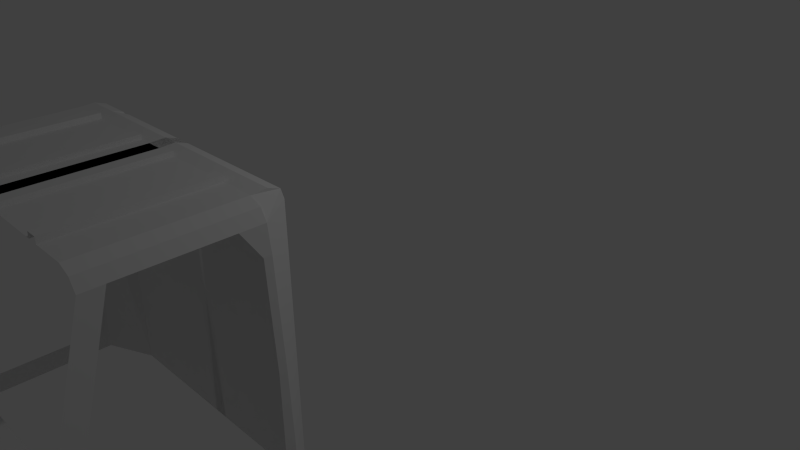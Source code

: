 # Source: CaterpillarCT660.blend  (saved by Blender 2.75.0; exported with 4.5.12 LTS)
import bpy
from mathutils import Matrix  # noqa: F401  (used for matrix-valued properties, if any)

bpy.ops.wm.read_factory_settings(use_empty=True)
scene = bpy.context.scene
scene.name = 'Scene'

# ---- collections
col_collection_1 = bpy.data.collections.new('Collection 1'); scene.collection.children.link(col_collection_1)

# ---- world
world_world = bpy.data.worlds.new('World'); scene.world = world_world
world_world.color = (0.05088, 0.05088, 0.05088)
world_world.use_sun_shadow = False
world_world.sun_shadow_jitter_overblur = 0.0
world_world.cycles.sampling_method = 'MANUAL'
world_world.cycles.sample_map_resolution = 256

# ---- cameras
cam_camera = bpy.data.cameras.new('Camera')
cam_camera.clip_end = 100.0
cam_camera.lens = 35.0
cam_camera.sensor_width = 32.0
cam_camera.sensor_height = 18.0
cam_camera.ortho_scale = 7.314
cam_camera.dof.focus_distance = 0.0
cam_camera.dof.aperture_fstop = 128.0

# ---- lights
light_lamp = bpy.data.lights.new('Lamp', 'POINT')
light_lamp.transmission_factor = 0.0
light_lamp.cutoff_distance = 30.0
light_lamp.energy = 100.0
light_lamp.shadow_buffer_clip_start = 1.001
light_lamp.shadow_soft_size = 0.1
light_lamp.shadow_maximum_resolution = 0.006
light_lamp.use_absolute_resolution = True
light_lamp.cycles.use_multiple_importance_sampling = False

# ---- meshes
me_plane = bpy.data.meshes.new('Plane')
me_plane.from_pydata([(-1.0, -1.0, 0.0), (1.0, -1.0, 0.0), (-1.0, 1.0, 0.0), (1.0, 1.0, 0.0), (2.553, -1.0, 0.0), (2.553, 1.0, 0.0), (2.553, -1.0, 0.05371), (2.553, 1.0, 0.05371), (3.964, -1.0, 0.05371), (3.964, 1.0, 0.05371), (3.964, -1.0, 0.0), (3.964, 1.0, 0.0), (11.59, -1.0, 0.0), (11.59, 1.0, 0.0), (11.59, -1.0, 0.06713), (11.59, 1.0, 0.06713), (13.0, -1.0, 0.06713), (13.0, 1.0, 0.06713), (13.0, -1.0, 0.0), (13.0, 1.0, 0.0), (17.23, -1.0, 0.0), (17.23, 1.0, 0.0), (18.67, -1.0, -0.06295), (18.67, 1.0, -0.06295), (19.44, -1.0, -0.1889), (19.44, 1.0, -0.1889), (19.88, 0.3631, -0.4826), (19.88, 1.0, -0.4826), (20.32, 0.3631, -1.07), (20.32, 1.0, -1.07), (20.76, 0.3631, -1.637), (20.76, 1.0, -1.637), (21.16, 0.1814, -2.468), (21.16, 1.0, -2.468), (-1.0, 2.256, 0.01111), (1.0, 2.256, 0.01111), (2.553, 2.256, 0.01111), (3.964, 2.256, 0.01111), (11.59, 2.256, 0.01111), (13.0, 2.256, 0.01111), (17.23, 2.256, 0.01111), (-1.0, 3.198, -0.03333), (1.0, 3.198, -0.03333), (2.553, 3.198, -0.03333), (3.964, 3.198, -0.03333), (11.59, 3.198, -0.03333), (13.0, 3.198, -0.03333), (17.23, 3.198, -0.03333), (-1.0, 3.433, -0.1444), (1.0, 3.433, -0.1444), (2.553, 3.433, -0.1444), (3.964, 3.433, -0.1444), (11.59, 3.433, -0.1444), (13.0, 3.433, -0.1444), (17.23, 3.433, -0.1444), (-1.0, 3.512, -3.466), (1.0, 3.512, -3.466), (2.553, 3.512, -3.466), (3.964, 3.512, -3.466), (11.59, 3.512, -3.466), (13.0, 3.512, -3.466), (17.23, 3.512, -3.466), (-1.0, -9.302, -4.571e-08), (1.0, -9.302, -4.571e-08), (2.553, -9.302, -4.571e-08), (2.553, -9.302, 0.05371), (3.964, -9.302, 0.05371), (3.964, -9.302, -4.571e-08), (11.59, -9.302, -4.571e-08), (11.59, -9.302, 0.06713), (13.0, -9.302, 0.06713), (13.0, -9.302, -4.571e-08), (17.23, -9.302, -4.571e-08), (18.67, -9.302, -0.06295), (19.44, -9.302, -0.1889), (-1.0, -10.99, -5.497e-08), (1.0, -10.99, -5.497e-08), (2.553, -10.99, -5.497e-08), (2.553, -10.99, 0.05371), (3.964, -10.99, 0.05371), (3.964, -10.99, -5.497e-08), (11.59, -10.99, -5.497e-08), (11.59, -10.99, 0.06713), (13.0, -10.99, 0.06713), (13.0, -10.99, -5.497e-08), (17.23, -10.99, -5.497e-08), (18.67, -10.99, -0.06295), (19.44, -10.99, -0.1889), (21.16, 0.1814, -3.072), (21.16, 1.0, -3.072), (21.16, 0.1814, -3.317), (21.16, 1.0, -3.317), (21.16, -11.61, -3.072), (21.16, -11.2, -3.317), (21.16, -12.93, -3.072), (21.16, -11.92, -3.317), (21.16, -12.53, -2.77), (21.16, -13.85, -2.77), (21.16, -12.83, -2.396), (21.16, -15.68, -2.396), (21.16, -12.83, -1.561), (21.16, -15.68, -1.561), (21.07, -12.7, -1.524), (21.07, -14.38, -1.524), (0.02238, -15.9, -2.385), (0.02238, -15.9, -1.551), (-0.06655, -14.61, -1.513), (24.83, -12.83, -2.517), (24.83, -15.68, -2.517), (26.43, -12.83, -2.73), (26.43, -15.68, -2.73), (26.11, -12.83, -3.307), (26.11, -15.68, -3.307), (21.16, -18.08, -2.396), (24.83, -18.08, -2.517), (26.43, -18.08, -2.73), (26.11, -18.08, -3.307), (21.16, -22.68, -2.449), (24.83, -22.68, -2.571), (26.43, -22.68, -2.783), (26.11, -22.68, -3.361), (21.16, -28.54, -2.582), (24.83, -28.54, -2.704), (26.43, -28.54, -2.916), (26.11, -28.54, -3.494), (21.16, -32.01, -2.818), (24.83, -30.56, -2.857), (26.43, -30.27, -3.121), (26.11, -29.91, -3.698), (21.16, -36.13, -3.135), (24.83, -37.07, -3.308), (26.43, -37.0, -3.582), (26.11, -37.14, -3.893)], [], [(0, 1, 3, 2), (3, 1, 4, 5), (5, 4, 6, 7), (7, 6, 8, 9), (9, 8, 10, 11), (11, 10, 12, 13), (13, 12, 14, 15), (15, 14, 16, 17), (17, 16, 18, 19), (19, 18, 20, 21), (21, 20, 22, 23), (23, 22, 24, 25), (25, 24, 26, 27), (27, 26, 28, 29), (29, 28, 30, 31), (31, 30, 32, 33), (19, 21, 40, 39), (3, 5, 36, 35), (2, 3, 35, 34), (11, 13, 38, 37), (37, 38, 45, 44), (34, 35, 42, 41), (39, 40, 47, 46), (35, 36, 43, 42), (44, 45, 52, 51), (41, 42, 49, 48), (46, 47, 54, 53), (42, 43, 50, 49), (51, 52, 59, 58), (48, 49, 56, 55), (53, 54, 61, 60), (49, 50, 57, 56), (38, 39, 46, 53, 60, 59, 52, 45), (44, 51, 58, 57, 50, 43, 36, 37), (15, 17, 19, 39, 38, 13), (7, 9, 11, 37, 36, 5), (23, 25, 54, 47, 40, 21), (27, 29, 31, 33, 61, 54, 25), (6, 4, 64, 65), (22, 20, 72, 73), (4, 1, 63, 64), (20, 18, 71, 72), (18, 16, 70, 71), (16, 14, 69, 70), (14, 12, 68, 69), (1, 0, 62, 63), (12, 10, 67, 68), (10, 8, 66, 67), (8, 6, 65, 66), (24, 22, 73, 74), (65, 64, 77, 78), (72, 71, 84, 85), (69, 68, 81, 82), (66, 65, 78, 79), (73, 72, 85, 86), (63, 62, 75, 76), (70, 69, 82, 83), (67, 66, 79, 80), (74, 73, 86, 87), (64, 63, 76, 77), (71, 70, 83, 84), (68, 67, 80, 81), (33, 32, 88, 89), (89, 88, 90, 91), (90, 88, 92, 93), (93, 92, 94, 95), (94, 92, 96, 97), (97, 96, 98, 99), (99, 98, 100, 101), (33, 89, 91, 61), (74, 87, 103, 102), (100, 102, 103, 101), (101, 103, 106, 105), (99, 101, 105, 104), (98, 99, 108, 107), (107, 108, 110, 109), (109, 110, 112, 111), (112, 110, 115, 116), (110, 108, 114, 115), (108, 99, 113, 114), (116, 115, 119, 120), (115, 114, 118, 119), (114, 113, 117, 118), (120, 119, 123, 124), (119, 118, 122, 123), (118, 117, 121, 122), (124, 123, 127, 128), (123, 122, 126, 127), (122, 121, 125, 126), (128, 127, 131, 132), (127, 126, 130, 131), (126, 125, 129, 130)])
me_plane.use_remesh_preserve_volume = False
me_plane.use_remesh_preserve_attributes = False
me_plane.use_mirror_vertex_groups = False
me_plane.update()

# ---- objects
ob_caterpillarct660 = bpy.data.objects.new('caterpillarCT660', None)
ob_cab = bpy.data.objects.new('Cab', me_plane)
ob_lamp = bpy.data.objects.new('Lamp', light_lamp)
ob_camera = bpy.data.objects.new('Camera', cam_camera)

# ---- transforms, parenting, visibility, modifiers, constraints
ob_caterpillarct660.location = (0.0, 2.009, 0.0)
ob_caterpillarct660.empty_image_offset = (0.0, 0.0)
ob_caterpillarct660.lineart.crease_threshold = 0.0
ob_cab.parent = ob_caterpillarct660
ob_cab.matrix_parent_inverse = Matrix(((1.0, 0.0, 0.0, -0.0), (0.0, 1.0, 0.0, -2.009), (0.0, 0.0, 1.0, -0.0), (0.0, 0.0, 0.0, 1.0)))
ob_cab.location = (0.0, -2.939, 2.26)
ob_cab.scale = (0.09512, 0.1415, 1.0)
ob_cab.lineart.crease_threshold = 0.0
_m = ob_cab.modifiers.new('Mirror', 'MIRROR')
ob_lamp.location = (4.076, 1.005, 5.904)
ob_lamp.rotation_euler = (0.6503, 0.05522, 1.866)
ob_lamp.lock_rotations_4d = False
ob_lamp.empty_display_type = 'ARROWS'
ob_lamp.color = (0.0, 0.0, 0.0, 0.0)
ob_lamp.lineart.crease_threshold = 0.0
ob_camera.location = (7.481, -6.508, 5.344)
ob_camera.rotation_euler = (1.109, 0.01082, 0.8149)
ob_camera.lock_rotations_4d = False
ob_camera.empty_display_type = 'ARROWS'
ob_camera.color = (0.0, 0.0, 0.0, 0.0)
ob_camera.display_type = 'WIRE'
ob_camera.lineart.crease_threshold = 0.0

# ---- collection membership
col_collection_1.objects.link(ob_caterpillarct660)
col_collection_1.objects.link(ob_cab)
col_collection_1.objects.link(ob_lamp)
col_collection_1.objects.link(ob_camera)

# ---- scene / render settings (as saved in the file)
scene.camera = ob_camera
scene.frame_start = 1; scene.frame_end = 250; scene.frame_set(1)
scene.render.engine = 'BLENDER_EEVEE_NEXT'
scene.render.resolution_percentage = 50
scene.render.dither_intensity = 0.0
scene.cycles.use_denoising = False
scene.cycles.samples = 10
scene.cycles.sampling_pattern = 'TABULATED_SOBOL'
scene.cycles.light_sampling_threshold = 0.0
scene.cycles.use_adaptive_sampling = False
scene.cycles.use_light_tree = False
scene.cycles.blur_glossy = 0.0
scene.cycles.pixel_filter_type = 'GAUSSIAN'
scene.cycles.sample_clamp_indirect = 0.0
scene.view_settings.view_transform = 'Standard'
bpy.context.view_layer.update()
